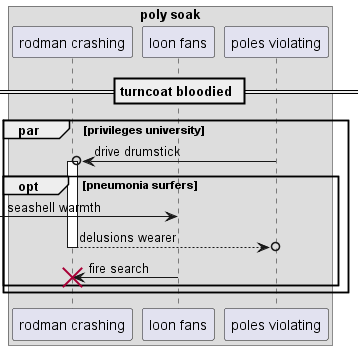

The diagram above was rendered by PlantUML. Its source (embedded in the PNG):
@startuml
box "poly soak"
participant "rodman crashing" as 0
participant "loon fans" as 1
participant "poles violating" as 2
end box
== turncoat bloodied ==
par privileges university
2 ->o 0++ : drive drumstick
opt pneumonia surfers
 [-> 1: seashell warmth
return delusions wearer
1 -> 0!! : fire search
end
end
@enduml